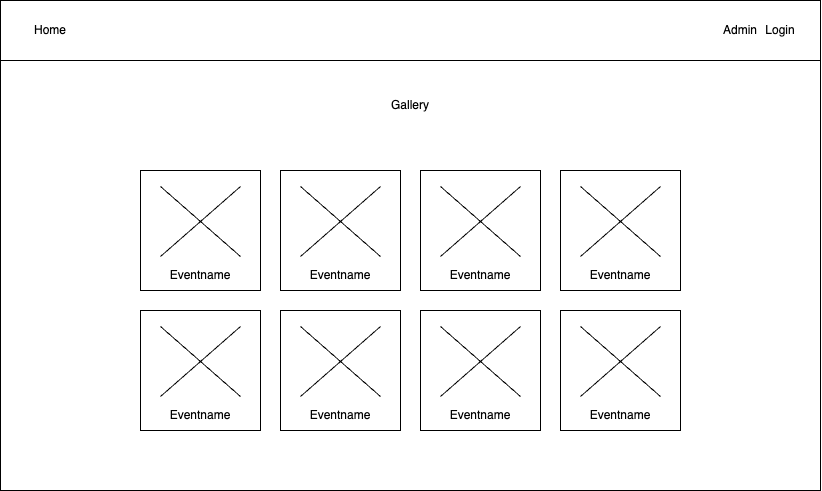

The diagram above was exported from draw.io. Its source (the exported page's mxGraphModel, read from the mxfile embedded in the PNG):
<mxGraphModel dx="2253" dy="1551" grid="1" gridSize="10" guides="1" tooltips="1" connect="1" arrows="1" fold="1" page="1" pageScale="1" pageWidth="1169" pageHeight="827" math="0" shadow="0">
  <root>
    <mxCell id="0" />
    <mxCell id="1" parent="0" />
    <mxCell id="S5pw5Y8b530YtSFXcZSq-1" value="" style="rounded=0;whiteSpace=wrap;html=1;movable=0;resizable=0;rotatable=0;deletable=0;editable=0;locked=1;connectable=0;" vertex="1" parent="1">
      <mxGeometry x="190" y="140" width="820" height="490" as="geometry" />
    </mxCell>
    <mxCell id="S5pw5Y8b530YtSFXcZSq-2" value="" style="rounded=0;whiteSpace=wrap;html=1;" vertex="1" parent="1">
      <mxGeometry x="190" y="140" width="820" height="60" as="geometry" />
    </mxCell>
    <mxCell id="S5pw5Y8b530YtSFXcZSq-11" value="Gallery" style="text;html=1;align=center;verticalAlign=middle;whiteSpace=wrap;rounded=0;" vertex="1" parent="1">
      <mxGeometry x="570" y="230" width="60" height="30" as="geometry" />
    </mxCell>
    <mxCell id="S5pw5Y8b530YtSFXcZSq-12" value="Login" style="text;html=1;align=center;verticalAlign=middle;whiteSpace=wrap;rounded=0;" vertex="1" parent="1">
      <mxGeometry x="940" y="155" width="60" height="30" as="geometry" />
    </mxCell>
    <mxCell id="S5pw5Y8b530YtSFXcZSq-13" value="Admin" style="text;html=1;align=center;verticalAlign=middle;whiteSpace=wrap;rounded=0;" vertex="1" parent="1">
      <mxGeometry x="900" y="155" width="60" height="30" as="geometry" />
    </mxCell>
    <mxCell id="S5pw5Y8b530YtSFXcZSq-14" value="Home" style="text;html=1;align=center;verticalAlign=middle;whiteSpace=wrap;rounded=0;" vertex="1" parent="1">
      <mxGeometry x="210" y="155" width="60" height="30" as="geometry" />
    </mxCell>
    <mxCell id="S5pw5Y8b530YtSFXcZSq-19" value="" style="group" vertex="1" connectable="0" parent="1">
      <mxGeometry x="330" y="310" width="120" height="120" as="geometry" />
    </mxCell>
    <mxCell id="S5pw5Y8b530YtSFXcZSq-3" value="" style="whiteSpace=wrap;html=1;aspect=fixed;" vertex="1" parent="S5pw5Y8b530YtSFXcZSq-19">
      <mxGeometry width="120" height="120" as="geometry" />
    </mxCell>
    <mxCell id="S5pw5Y8b530YtSFXcZSq-15" value="" style="shape=mxgraph.sysml.x;" vertex="1" parent="S5pw5Y8b530YtSFXcZSq-19">
      <mxGeometry x="20" y="16" width="80" height="70" as="geometry" />
    </mxCell>
    <mxCell id="S5pw5Y8b530YtSFXcZSq-18" value="Eventname" style="text;html=1;align=center;verticalAlign=middle;whiteSpace=wrap;rounded=0;" vertex="1" parent="S5pw5Y8b530YtSFXcZSq-19">
      <mxGeometry x="30" y="90" width="60" height="30" as="geometry" />
    </mxCell>
    <mxCell id="S5pw5Y8b530YtSFXcZSq-20" value="" style="group" vertex="1" connectable="0" parent="1">
      <mxGeometry x="470" y="310" width="120" height="120" as="geometry" />
    </mxCell>
    <mxCell id="S5pw5Y8b530YtSFXcZSq-21" value="" style="whiteSpace=wrap;html=1;aspect=fixed;" vertex="1" parent="S5pw5Y8b530YtSFXcZSq-20">
      <mxGeometry width="120" height="120" as="geometry" />
    </mxCell>
    <mxCell id="S5pw5Y8b530YtSFXcZSq-22" value="" style="shape=mxgraph.sysml.x;" vertex="1" parent="S5pw5Y8b530YtSFXcZSq-20">
      <mxGeometry x="20" y="16" width="80" height="70" as="geometry" />
    </mxCell>
    <mxCell id="S5pw5Y8b530YtSFXcZSq-23" value="Eventname" style="text;html=1;align=center;verticalAlign=middle;whiteSpace=wrap;rounded=0;" vertex="1" parent="S5pw5Y8b530YtSFXcZSq-20">
      <mxGeometry x="30" y="90" width="60" height="30" as="geometry" />
    </mxCell>
    <mxCell id="S5pw5Y8b530YtSFXcZSq-24" value="" style="group" vertex="1" connectable="0" parent="1">
      <mxGeometry x="610" y="310" width="120" height="120" as="geometry" />
    </mxCell>
    <mxCell id="S5pw5Y8b530YtSFXcZSq-25" value="" style="whiteSpace=wrap;html=1;aspect=fixed;" vertex="1" parent="S5pw5Y8b530YtSFXcZSq-24">
      <mxGeometry width="120" height="120" as="geometry" />
    </mxCell>
    <mxCell id="S5pw5Y8b530YtSFXcZSq-26" value="" style="shape=mxgraph.sysml.x;" vertex="1" parent="S5pw5Y8b530YtSFXcZSq-24">
      <mxGeometry x="20" y="16" width="80" height="70" as="geometry" />
    </mxCell>
    <mxCell id="S5pw5Y8b530YtSFXcZSq-27" value="Eventname" style="text;html=1;align=center;verticalAlign=middle;whiteSpace=wrap;rounded=0;" vertex="1" parent="S5pw5Y8b530YtSFXcZSq-24">
      <mxGeometry x="30" y="90" width="60" height="30" as="geometry" />
    </mxCell>
    <mxCell id="S5pw5Y8b530YtSFXcZSq-28" value="" style="group" vertex="1" connectable="0" parent="1">
      <mxGeometry x="750" y="310" width="120" height="120" as="geometry" />
    </mxCell>
    <mxCell id="S5pw5Y8b530YtSFXcZSq-29" value="" style="whiteSpace=wrap;html=1;aspect=fixed;" vertex="1" parent="S5pw5Y8b530YtSFXcZSq-28">
      <mxGeometry width="120" height="120" as="geometry" />
    </mxCell>
    <mxCell id="S5pw5Y8b530YtSFXcZSq-30" value="" style="shape=mxgraph.sysml.x;" vertex="1" parent="S5pw5Y8b530YtSFXcZSq-28">
      <mxGeometry x="20" y="16" width="80" height="70" as="geometry" />
    </mxCell>
    <mxCell id="S5pw5Y8b530YtSFXcZSq-31" value="Eventname" style="text;html=1;align=center;verticalAlign=middle;whiteSpace=wrap;rounded=0;" vertex="1" parent="S5pw5Y8b530YtSFXcZSq-28">
      <mxGeometry x="30" y="90" width="60" height="30" as="geometry" />
    </mxCell>
    <mxCell id="S5pw5Y8b530YtSFXcZSq-36" value="" style="group" vertex="1" connectable="0" parent="1">
      <mxGeometry x="330" y="450" width="120" height="120" as="geometry" />
    </mxCell>
    <mxCell id="S5pw5Y8b530YtSFXcZSq-37" value="" style="whiteSpace=wrap;html=1;aspect=fixed;" vertex="1" parent="S5pw5Y8b530YtSFXcZSq-36">
      <mxGeometry width="120" height="120" as="geometry" />
    </mxCell>
    <mxCell id="S5pw5Y8b530YtSFXcZSq-38" value="" style="shape=mxgraph.sysml.x;" vertex="1" parent="S5pw5Y8b530YtSFXcZSq-36">
      <mxGeometry x="20" y="16" width="80" height="70" as="geometry" />
    </mxCell>
    <mxCell id="S5pw5Y8b530YtSFXcZSq-39" value="Eventname" style="text;html=1;align=center;verticalAlign=middle;whiteSpace=wrap;rounded=0;" vertex="1" parent="S5pw5Y8b530YtSFXcZSq-36">
      <mxGeometry x="30" y="90" width="60" height="30" as="geometry" />
    </mxCell>
    <mxCell id="S5pw5Y8b530YtSFXcZSq-40" value="" style="group" vertex="1" connectable="0" parent="1">
      <mxGeometry x="470" y="450" width="120" height="120" as="geometry" />
    </mxCell>
    <mxCell id="S5pw5Y8b530YtSFXcZSq-41" value="" style="whiteSpace=wrap;html=1;aspect=fixed;" vertex="1" parent="S5pw5Y8b530YtSFXcZSq-40">
      <mxGeometry width="120" height="120" as="geometry" />
    </mxCell>
    <mxCell id="S5pw5Y8b530YtSFXcZSq-42" value="" style="shape=mxgraph.sysml.x;" vertex="1" parent="S5pw5Y8b530YtSFXcZSq-40">
      <mxGeometry x="20" y="16" width="80" height="70" as="geometry" />
    </mxCell>
    <mxCell id="S5pw5Y8b530YtSFXcZSq-43" value="Eventname" style="text;html=1;align=center;verticalAlign=middle;whiteSpace=wrap;rounded=0;" vertex="1" parent="S5pw5Y8b530YtSFXcZSq-40">
      <mxGeometry x="30" y="90" width="60" height="30" as="geometry" />
    </mxCell>
    <mxCell id="S5pw5Y8b530YtSFXcZSq-44" value="" style="group" vertex="1" connectable="0" parent="1">
      <mxGeometry x="610" y="450" width="120" height="120" as="geometry" />
    </mxCell>
    <mxCell id="S5pw5Y8b530YtSFXcZSq-45" value="" style="whiteSpace=wrap;html=1;aspect=fixed;" vertex="1" parent="S5pw5Y8b530YtSFXcZSq-44">
      <mxGeometry width="120" height="120" as="geometry" />
    </mxCell>
    <mxCell id="S5pw5Y8b530YtSFXcZSq-46" value="" style="shape=mxgraph.sysml.x;" vertex="1" parent="S5pw5Y8b530YtSFXcZSq-44">
      <mxGeometry x="20" y="16" width="80" height="70" as="geometry" />
    </mxCell>
    <mxCell id="S5pw5Y8b530YtSFXcZSq-47" value="Eventname" style="text;html=1;align=center;verticalAlign=middle;whiteSpace=wrap;rounded=0;" vertex="1" parent="S5pw5Y8b530YtSFXcZSq-44">
      <mxGeometry x="30" y="90" width="60" height="30" as="geometry" />
    </mxCell>
    <mxCell id="S5pw5Y8b530YtSFXcZSq-48" value="" style="group" vertex="1" connectable="0" parent="1">
      <mxGeometry x="750" y="450" width="120" height="120" as="geometry" />
    </mxCell>
    <mxCell id="S5pw5Y8b530YtSFXcZSq-49" value="" style="whiteSpace=wrap;html=1;aspect=fixed;" vertex="1" parent="S5pw5Y8b530YtSFXcZSq-48">
      <mxGeometry width="120" height="120" as="geometry" />
    </mxCell>
    <mxCell id="S5pw5Y8b530YtSFXcZSq-50" value="" style="shape=mxgraph.sysml.x;" vertex="1" parent="S5pw5Y8b530YtSFXcZSq-48">
      <mxGeometry x="20" y="16" width="80" height="70" as="geometry" />
    </mxCell>
    <mxCell id="S5pw5Y8b530YtSFXcZSq-51" value="Eventname" style="text;html=1;align=center;verticalAlign=middle;whiteSpace=wrap;rounded=0;" vertex="1" parent="S5pw5Y8b530YtSFXcZSq-48">
      <mxGeometry x="30" y="90" width="60" height="30" as="geometry" />
    </mxCell>
  </root>
</mxGraphModel>